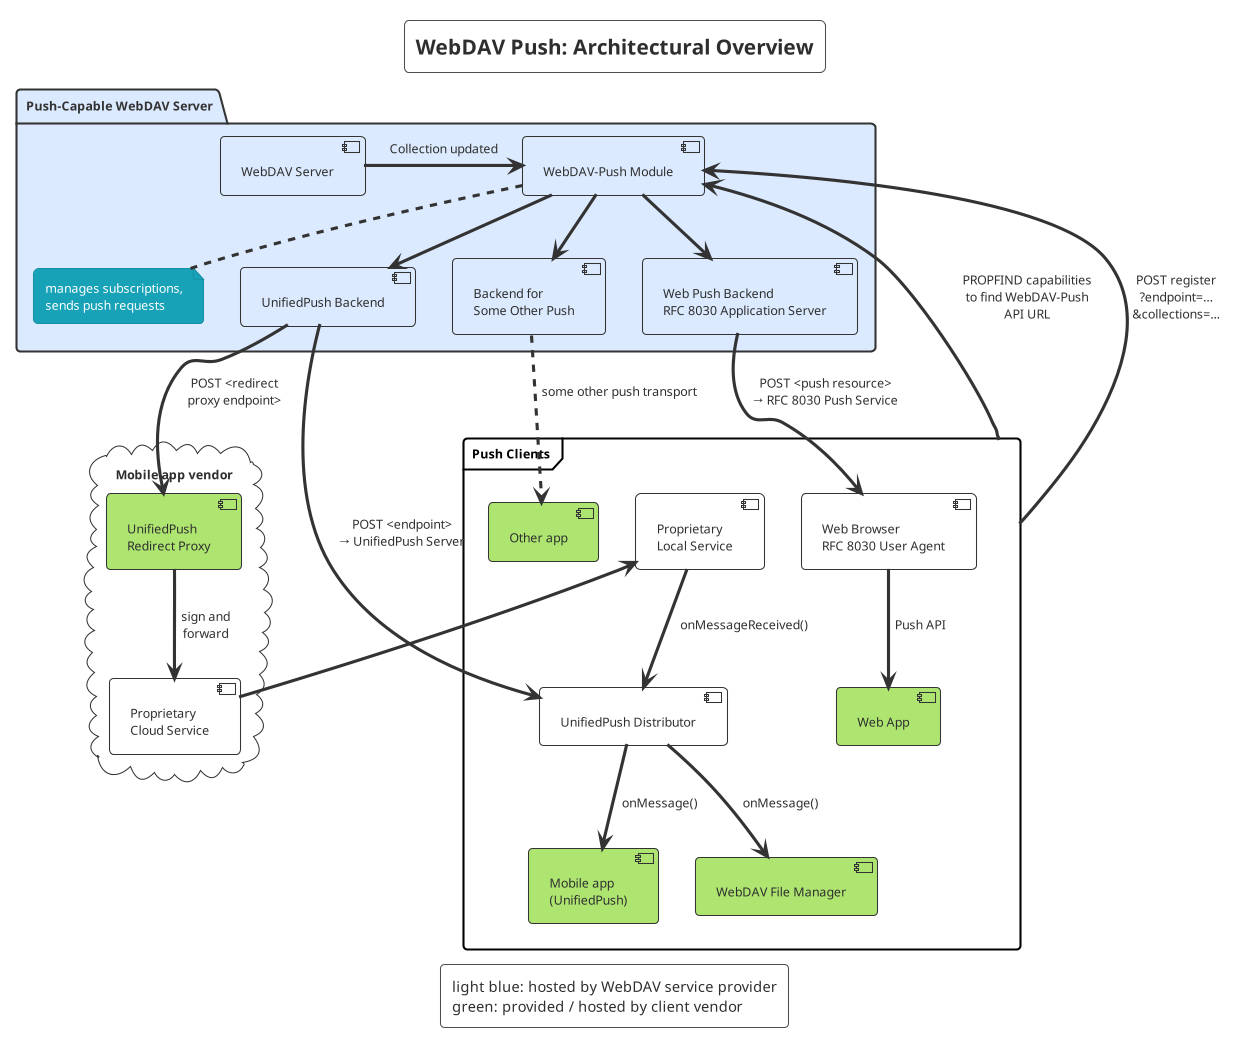

The diagram above was rendered by PlantUML. Its source (embedded in the PNG):
@startuml
!theme sketchy-outline
skinparam backgroundColor #eeeee
skinparam handwritten false
skinparam FrameBorderColor black
skinparam FrameFontColor black

title WebDAV Push: Architectural Overview

legend
light blue: hosted by WebDAV service provider
green: provided / hosted by client vendor
end legend

package "Push-Capable WebDAV Server" #dbeafe {
  [WebDAV Server]

  [WebDAV-Push Module] as WebDAVPush
  note bottom: manages subscriptions,\nsends push requests
  
  [WebDAV Server] -r-> WebDAVPush : Collection updated
  
  [UnifiedPush Backend] as UPBE
  WebDAVPush --> UPBE

  [Web Push Backend\nRFC 8030 Application Server] as WebPushBE
  WebDAVPush --> WebPushBE 

  [Backend for\nSome Other Push] as OtherBE
  WebDAVPush --> OtherBE
}

cloud "Mobile app vendor" {
  [UnifiedPush\nRedirect Proxy] as UPRedirProxy #aee571 

  UPBE --> UPRedirProxy : POST <redirect\nproxy endpoint>

  UPRedirProxy --> [Proprietary\nCloud Service] : sign and\nforward
}

'[Other Push Transport\nmay include Redirect Proxy] as OtherPushTransport
'OtherBE --> OtherPushTransport : POST (or something else)

frame "Push Clients" as PC {
  [Other app] #aee571
  'OtherPushTransport --> [Other app]
  OtherBE ..> [Other app] : some other push transport

  [UnifiedPush Distributor] as UPDistributor
  UPBE --> UPDistributor : POST <endpoint>\n→ UnifiedPush Server
  [Proprietary\nLocal Service] --> UPDistributor : onMessageReceived()

  [Mobile app\n(UnifiedPush)] as UPApp #aee571
  UPDistributor --> UPApp : onMessage()

  [WebDAV File Manager] as FileManager #aee571
  UPDistributor --> FileManager : onMessage()

  [Web Browser\nRFC 8030 User Agent] as Browser
  WebPushBE --> Browser : POST <push resource>\n→ RFC 8030 Push Service
  [Web App] #aee571
  Browser --> [Web App] : Push API
}

[Proprietary\nCloud Service] --> [Proprietary\nLocal Service]

PC --> WebDAVPush : PROPFIND capabilities\nto find WebDAV-Push\nAPI URL
PC --> WebDAVPush : POST register\n?endpoint=…\n&collections=...

@enduml